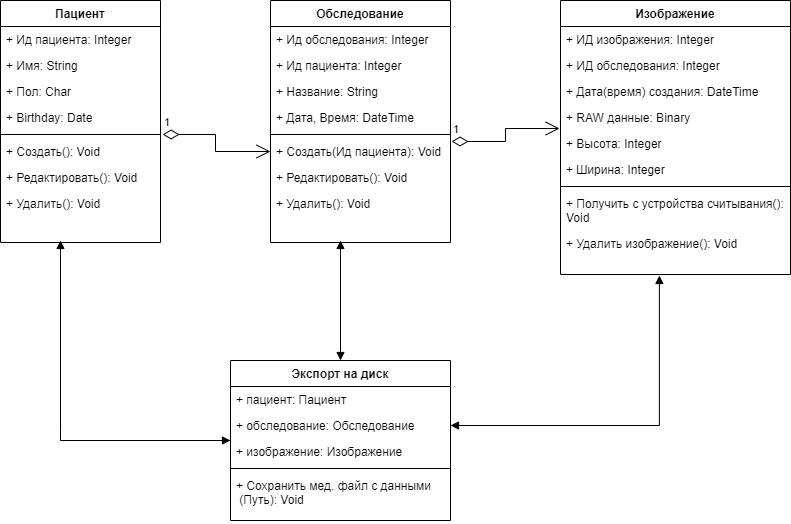

The diagram above was exported from draw.io. Its source (the exported page's mxGraphModel, read from the mxfile embedded in the PNG):
<mxGraphModel dx="1382" dy="846" grid="1" gridSize="10" guides="1" tooltips="1" connect="1" arrows="1" fold="1" page="1" pageScale="1" pageWidth="827" pageHeight="1169" math="0" shadow="0">
  <root>
    <mxCell id="WIyWlLk6GJQsqaUBKTNV-0" />
    <mxCell id="WIyWlLk6GJQsqaUBKTNV-1" parent="WIyWlLk6GJQsqaUBKTNV-0" />
    <mxCell id="zkfFHV4jXpPFQw0GAbJ--0" value="Пациент" style="swimlane;fontStyle=1;align=center;verticalAlign=top;childLayout=stackLayout;horizontal=1;startSize=26;horizontalStack=0;resizeParent=1;resizeLast=0;collapsible=1;marginBottom=0;rounded=0;shadow=0;strokeWidth=1;" parent="WIyWlLk6GJQsqaUBKTNV-1" vertex="1">
      <mxGeometry x="20" y="20" width="160" height="242" as="geometry">
        <mxRectangle x="230" y="140" width="160" height="26" as="alternateBounds" />
      </mxGeometry>
    </mxCell>
    <mxCell id="zkfFHV4jXpPFQw0GAbJ--1" value="+ Ид пациента: Integer" style="text;align=left;verticalAlign=top;spacingLeft=4;spacingRight=4;overflow=hidden;rotatable=0;points=[[0,0.5],[1,0.5]];portConstraint=eastwest;" parent="zkfFHV4jXpPFQw0GAbJ--0" vertex="1">
      <mxGeometry y="26" width="160" height="26" as="geometry" />
    </mxCell>
    <mxCell id="zkfFHV4jXpPFQw0GAbJ--2" value="+ Имя: String" style="text;align=left;verticalAlign=top;spacingLeft=4;spacingRight=4;overflow=hidden;rotatable=0;points=[[0,0.5],[1,0.5]];portConstraint=eastwest;rounded=0;shadow=0;html=0;" parent="zkfFHV4jXpPFQw0GAbJ--0" vertex="1">
      <mxGeometry y="52" width="160" height="26" as="geometry" />
    </mxCell>
    <mxCell id="qFTdoK8srJFbVPFZ5Nu1-18" value="+ Пол: Char" style="text;align=left;verticalAlign=top;spacingLeft=4;spacingRight=4;overflow=hidden;rotatable=0;points=[[0,0.5],[1,0.5]];portConstraint=eastwest;rounded=0;shadow=0;html=0;" parent="zkfFHV4jXpPFQw0GAbJ--0" vertex="1">
      <mxGeometry y="78" width="160" height="26" as="geometry" />
    </mxCell>
    <mxCell id="qFTdoK8srJFbVPFZ5Nu1-1" value="+ Birthday: Date" style="text;align=left;verticalAlign=top;spacingLeft=4;spacingRight=4;overflow=hidden;rotatable=0;points=[[0,0.5],[1,0.5]];portConstraint=eastwest;rounded=0;shadow=0;html=0;" parent="zkfFHV4jXpPFQw0GAbJ--0" vertex="1">
      <mxGeometry y="104" width="160" height="26" as="geometry" />
    </mxCell>
    <mxCell id="zkfFHV4jXpPFQw0GAbJ--4" value="" style="line;html=1;strokeWidth=1;align=left;verticalAlign=middle;spacingTop=-1;spacingLeft=3;spacingRight=3;rotatable=0;labelPosition=right;points=[];portConstraint=eastwest;" parent="zkfFHV4jXpPFQw0GAbJ--0" vertex="1">
      <mxGeometry y="130" width="160" height="8" as="geometry" />
    </mxCell>
    <mxCell id="zkfFHV4jXpPFQw0GAbJ--5" value="+ Создать(): Void" style="text;align=left;verticalAlign=top;spacingLeft=4;spacingRight=4;overflow=hidden;rotatable=0;points=[[0,0.5],[1,0.5]];portConstraint=eastwest;" parent="zkfFHV4jXpPFQw0GAbJ--0" vertex="1">
      <mxGeometry y="138" width="160" height="26" as="geometry" />
    </mxCell>
    <mxCell id="qFTdoK8srJFbVPFZ5Nu1-3" value="+ Редактировать(): Void&#10;" style="text;align=left;verticalAlign=top;spacingLeft=4;spacingRight=4;overflow=hidden;rotatable=0;points=[[0,0.5],[1,0.5]];portConstraint=eastwest;" parent="zkfFHV4jXpPFQw0GAbJ--0" vertex="1">
      <mxGeometry y="164" width="160" height="26" as="geometry" />
    </mxCell>
    <mxCell id="qFTdoK8srJFbVPFZ5Nu1-4" value="+ Удалить(): Void" style="text;align=left;verticalAlign=top;spacingLeft=4;spacingRight=4;overflow=hidden;rotatable=0;points=[[0,0.5],[1,0.5]];portConstraint=eastwest;" parent="zkfFHV4jXpPFQw0GAbJ--0" vertex="1">
      <mxGeometry y="190" width="160" height="26" as="geometry" />
    </mxCell>
    <mxCell id="zkfFHV4jXpPFQw0GAbJ--17" value="Обследование" style="swimlane;fontStyle=1;align=center;verticalAlign=top;childLayout=stackLayout;horizontal=1;startSize=26;horizontalStack=0;resizeParent=1;resizeLast=0;collapsible=1;marginBottom=0;rounded=0;shadow=0;strokeWidth=1;" parent="WIyWlLk6GJQsqaUBKTNV-1" vertex="1">
      <mxGeometry x="290" y="20" width="180" height="242" as="geometry">
        <mxRectangle x="550" y="140" width="160" height="26" as="alternateBounds" />
      </mxGeometry>
    </mxCell>
    <mxCell id="zkfFHV4jXpPFQw0GAbJ--18" value="+ Ид обследования: Integer" style="text;align=left;verticalAlign=top;spacingLeft=4;spacingRight=4;overflow=hidden;rotatable=0;points=[[0,0.5],[1,0.5]];portConstraint=eastwest;" parent="zkfFHV4jXpPFQw0GAbJ--17" vertex="1">
      <mxGeometry y="26" width="180" height="26" as="geometry" />
    </mxCell>
    <mxCell id="zkfFHV4jXpPFQw0GAbJ--19" value="+ Ид пациента: Integer" style="text;align=left;verticalAlign=top;spacingLeft=4;spacingRight=4;overflow=hidden;rotatable=0;points=[[0,0.5],[1,0.5]];portConstraint=eastwest;rounded=0;shadow=0;html=0;" parent="zkfFHV4jXpPFQw0GAbJ--17" vertex="1">
      <mxGeometry y="52" width="180" height="26" as="geometry" />
    </mxCell>
    <mxCell id="zkfFHV4jXpPFQw0GAbJ--20" value="+ Название: String" style="text;align=left;verticalAlign=top;spacingLeft=4;spacingRight=4;overflow=hidden;rotatable=0;points=[[0,0.5],[1,0.5]];portConstraint=eastwest;rounded=0;shadow=0;html=0;" parent="zkfFHV4jXpPFQw0GAbJ--17" vertex="1">
      <mxGeometry y="78" width="180" height="26" as="geometry" />
    </mxCell>
    <mxCell id="zkfFHV4jXpPFQw0GAbJ--22" value="+ Дата, Время: DateTime" style="text;align=left;verticalAlign=top;spacingLeft=4;spacingRight=4;overflow=hidden;rotatable=0;points=[[0,0.5],[1,0.5]];portConstraint=eastwest;rounded=0;shadow=0;html=0;" parent="zkfFHV4jXpPFQw0GAbJ--17" vertex="1">
      <mxGeometry y="104" width="180" height="26" as="geometry" />
    </mxCell>
    <mxCell id="zkfFHV4jXpPFQw0GAbJ--23" value="" style="line;html=1;strokeWidth=1;align=left;verticalAlign=middle;spacingTop=-1;spacingLeft=3;spacingRight=3;rotatable=0;labelPosition=right;points=[];portConstraint=eastwest;" parent="zkfFHV4jXpPFQw0GAbJ--17" vertex="1">
      <mxGeometry y="130" width="180" height="8" as="geometry" />
    </mxCell>
    <mxCell id="zkfFHV4jXpPFQw0GAbJ--24" value="+ Создать(Ид пациента): Void" style="text;align=left;verticalAlign=top;spacingLeft=4;spacingRight=4;overflow=hidden;rotatable=0;points=[[0,0.5],[1,0.5]];portConstraint=eastwest;" parent="zkfFHV4jXpPFQw0GAbJ--17" vertex="1">
      <mxGeometry y="138" width="180" height="26" as="geometry" />
    </mxCell>
    <mxCell id="zkfFHV4jXpPFQw0GAbJ--25" value="+ Редактировать(): Void" style="text;align=left;verticalAlign=top;spacingLeft=4;spacingRight=4;overflow=hidden;rotatable=0;points=[[0,0.5],[1,0.5]];portConstraint=eastwest;" parent="zkfFHV4jXpPFQw0GAbJ--17" vertex="1">
      <mxGeometry y="164" width="180" height="26" as="geometry" />
    </mxCell>
    <mxCell id="qFTdoK8srJFbVPFZ5Nu1-16" value="+ Удалить(): Void" style="text;align=left;verticalAlign=top;spacingLeft=4;spacingRight=4;overflow=hidden;rotatable=0;points=[[0,0.5],[1,0.5]];portConstraint=eastwest;" parent="zkfFHV4jXpPFQw0GAbJ--17" vertex="1">
      <mxGeometry y="190" width="180" height="26" as="geometry" />
    </mxCell>
    <mxCell id="qFTdoK8srJFbVPFZ5Nu1-5" value="Изображение" style="swimlane;fontStyle=1;align=center;verticalAlign=top;childLayout=stackLayout;horizontal=1;startSize=26;horizontalStack=0;resizeParent=1;resizeLast=0;collapsible=1;marginBottom=0;rounded=0;shadow=0;strokeWidth=1;" parent="WIyWlLk6GJQsqaUBKTNV-1" vertex="1">
      <mxGeometry x="580" y="20" width="230" height="274" as="geometry">
        <mxRectangle x="550" y="140" width="160" height="26" as="alternateBounds" />
      </mxGeometry>
    </mxCell>
    <mxCell id="qFTdoK8srJFbVPFZ5Nu1-7" value="+ ИД изображения: Integer" style="text;align=left;verticalAlign=top;spacingLeft=4;spacingRight=4;overflow=hidden;rotatable=0;points=[[0,0.5],[1,0.5]];portConstraint=eastwest;rounded=0;shadow=0;html=0;" parent="qFTdoK8srJFbVPFZ5Nu1-5" vertex="1">
      <mxGeometry y="26" width="230" height="26" as="geometry" />
    </mxCell>
    <mxCell id="qFTdoK8srJFbVPFZ5Nu1-17" value="+ ИД обследования: Integer" style="text;align=left;verticalAlign=top;spacingLeft=4;spacingRight=4;overflow=hidden;rotatable=0;points=[[0,0.5],[1,0.5]];portConstraint=eastwest;rounded=0;shadow=0;html=0;" parent="qFTdoK8srJFbVPFZ5Nu1-5" vertex="1">
      <mxGeometry y="52" width="230" height="26" as="geometry" />
    </mxCell>
    <mxCell id="qFTdoK8srJFbVPFZ5Nu1-8" value="+ Дата(время) создания: DateTime" style="text;align=left;verticalAlign=top;spacingLeft=4;spacingRight=4;overflow=hidden;rotatable=0;points=[[0,0.5],[1,0.5]];portConstraint=eastwest;rounded=0;shadow=0;html=0;" parent="qFTdoK8srJFbVPFZ5Nu1-5" vertex="1">
      <mxGeometry y="78" width="230" height="26" as="geometry" />
    </mxCell>
    <mxCell id="qFTdoK8srJFbVPFZ5Nu1-9" value="+ RAW данные: Binary" style="text;align=left;verticalAlign=top;spacingLeft=4;spacingRight=4;overflow=hidden;rotatable=0;points=[[0,0.5],[1,0.5]];portConstraint=eastwest;rounded=0;shadow=0;html=0;" parent="qFTdoK8srJFbVPFZ5Nu1-5" vertex="1">
      <mxGeometry y="104" width="230" height="26" as="geometry" />
    </mxCell>
    <mxCell id="qFTdoK8srJFbVPFZ5Nu1-19" value="+ Высота: Integer" style="text;align=left;verticalAlign=top;spacingLeft=4;spacingRight=4;overflow=hidden;rotatable=0;points=[[0,0.5],[1,0.5]];portConstraint=eastwest;rounded=0;shadow=0;html=0;" parent="qFTdoK8srJFbVPFZ5Nu1-5" vertex="1">
      <mxGeometry y="130" width="230" height="26" as="geometry" />
    </mxCell>
    <mxCell id="qFTdoK8srJFbVPFZ5Nu1-20" value="+ Ширина: Integer" style="text;align=left;verticalAlign=top;spacingLeft=4;spacingRight=4;overflow=hidden;rotatable=0;points=[[0,0.5],[1,0.5]];portConstraint=eastwest;rounded=0;shadow=0;html=0;" parent="qFTdoK8srJFbVPFZ5Nu1-5" vertex="1">
      <mxGeometry y="156" width="230" height="26" as="geometry" />
    </mxCell>
    <mxCell id="qFTdoK8srJFbVPFZ5Nu1-11" value="" style="line;html=1;strokeWidth=1;align=left;verticalAlign=middle;spacingTop=-1;spacingLeft=3;spacingRight=3;rotatable=0;labelPosition=right;points=[];portConstraint=eastwest;" parent="qFTdoK8srJFbVPFZ5Nu1-5" vertex="1">
      <mxGeometry y="182" width="230" height="8" as="geometry" />
    </mxCell>
    <mxCell id="qFTdoK8srJFbVPFZ5Nu1-12" value="+ Получить с устройства считывания():&#10;Void" style="text;align=left;verticalAlign=top;spacingLeft=4;spacingRight=4;overflow=hidden;rotatable=0;points=[[0,0.5],[1,0.5]];portConstraint=eastwest;" parent="qFTdoK8srJFbVPFZ5Nu1-5" vertex="1">
      <mxGeometry y="190" width="230" height="40" as="geometry" />
    </mxCell>
    <mxCell id="qFTdoK8srJFbVPFZ5Nu1-13" value="+ Удалить изображение(): Void" style="text;align=left;verticalAlign=top;spacingLeft=4;spacingRight=4;overflow=hidden;rotatable=0;points=[[0,0.5],[1,0.5]];portConstraint=eastwest;" parent="qFTdoK8srJFbVPFZ5Nu1-5" vertex="1">
      <mxGeometry y="230" width="230" height="44" as="geometry" />
    </mxCell>
    <mxCell id="34OcrxqawtnCNV5Xi_9h-3" value="1" style="endArrow=open;html=1;endSize=12;startArrow=diamondThin;startSize=14;startFill=0;edgeStyle=orthogonalEdgeStyle;align=left;verticalAlign=bottom;rounded=0;entryX=0;entryY=0.5;entryDx=0;entryDy=0;exitX=1.013;exitY=-0.154;exitDx=0;exitDy=0;exitPerimeter=0;" parent="WIyWlLk6GJQsqaUBKTNV-1" source="zkfFHV4jXpPFQw0GAbJ--5" target="zkfFHV4jXpPFQw0GAbJ--24" edge="1">
      <mxGeometry x="-1" y="3" relative="1" as="geometry">
        <mxPoint x="140" y="181" as="sourcePoint" />
        <mxPoint x="290" y="566" as="targetPoint" />
      </mxGeometry>
    </mxCell>
    <mxCell id="34OcrxqawtnCNV5Xi_9h-4" value="1" style="endArrow=open;html=1;endSize=12;startArrow=diamondThin;startSize=14;startFill=0;edgeStyle=orthogonalEdgeStyle;align=left;verticalAlign=bottom;rounded=0;exitX=1.006;exitY=0.115;exitDx=0;exitDy=0;exitPerimeter=0;entryX=-0.004;entryY=0.923;entryDx=0;entryDy=0;entryPerimeter=0;" parent="WIyWlLk6GJQsqaUBKTNV-1" source="zkfFHV4jXpPFQw0GAbJ--24" target="qFTdoK8srJFbVPFZ5Nu1-9" edge="1">
      <mxGeometry x="-1" y="3" relative="1" as="geometry">
        <mxPoint x="330" y="430" as="sourcePoint" />
        <mxPoint x="490" y="430" as="targetPoint" />
      </mxGeometry>
    </mxCell>
    <mxCell id="34OcrxqawtnCNV5Xi_9h-9" value="Экспорт на диск" style="swimlane;fontStyle=1;align=center;verticalAlign=top;childLayout=stackLayout;horizontal=1;startSize=26;horizontalStack=0;resizeParent=1;resizeParentMax=0;resizeLast=0;collapsible=1;marginBottom=0;" parent="WIyWlLk6GJQsqaUBKTNV-1" vertex="1">
      <mxGeometry x="250" y="380" width="220" height="160" as="geometry" />
    </mxCell>
    <mxCell id="34OcrxqawtnCNV5Xi_9h-10" value="+ пациент: Пациент&#10;" style="text;strokeColor=none;fillColor=none;align=left;verticalAlign=top;spacingLeft=4;spacingRight=4;overflow=hidden;rotatable=0;points=[[0,0.5],[1,0.5]];portConstraint=eastwest;" parent="34OcrxqawtnCNV5Xi_9h-9" vertex="1">
      <mxGeometry y="26" width="220" height="26" as="geometry" />
    </mxCell>
    <mxCell id="34OcrxqawtnCNV5Xi_9h-12" value="+ обследование: Обследование" style="text;strokeColor=none;fillColor=none;align=left;verticalAlign=top;spacingLeft=4;spacingRight=4;overflow=hidden;rotatable=0;points=[[0,0.5],[1,0.5]];portConstraint=eastwest;" parent="34OcrxqawtnCNV5Xi_9h-9" vertex="1">
      <mxGeometry y="52" width="220" height="26" as="geometry" />
    </mxCell>
    <mxCell id="34OcrxqawtnCNV5Xi_9h-14" value="+ изображение: Изображение&#10;" style="text;strokeColor=none;fillColor=none;align=left;verticalAlign=top;spacingLeft=4;spacingRight=4;overflow=hidden;rotatable=0;points=[[0,0.5],[1,0.5]];portConstraint=eastwest;" parent="34OcrxqawtnCNV5Xi_9h-9" vertex="1">
      <mxGeometry y="78" width="220" height="26" as="geometry" />
    </mxCell>
    <mxCell id="34OcrxqawtnCNV5Xi_9h-11" value="" style="line;strokeWidth=1;fillColor=none;align=left;verticalAlign=middle;spacingTop=-1;spacingLeft=3;spacingRight=3;rotatable=0;labelPosition=right;points=[];portConstraint=eastwest;" parent="34OcrxqawtnCNV5Xi_9h-9" vertex="1">
      <mxGeometry y="104" width="220" height="8" as="geometry" />
    </mxCell>
    <mxCell id="34OcrxqawtnCNV5Xi_9h-16" value="+ Сохранить мед. файл с данными&#10; (Путь): Void&#10;" style="text;strokeColor=none;fillColor=none;align=left;verticalAlign=top;spacingLeft=4;spacingRight=4;overflow=hidden;rotatable=0;points=[[0,0.5],[1,0.5]];portConstraint=eastwest;" parent="34OcrxqawtnCNV5Xi_9h-9" vertex="1">
      <mxGeometry y="112" width="220" height="48" as="geometry" />
    </mxCell>
    <mxCell id="34OcrxqawtnCNV5Xi_9h-26" value="" style="endArrow=block;startArrow=block;endFill=1;startFill=1;html=1;rounded=0;edgeStyle=orthogonalEdgeStyle;" parent="WIyWlLk6GJQsqaUBKTNV-1" target="34OcrxqawtnCNV5Xi_9h-9" edge="1">
      <mxGeometry width="160" relative="1" as="geometry">
        <mxPoint x="80" y="260" as="sourcePoint" />
        <mxPoint x="210" y="430" as="targetPoint" />
        <Array as="points">
          <mxPoint x="80" y="450" />
          <mxPoint x="80" y="483" />
        </Array>
      </mxGeometry>
    </mxCell>
    <mxCell id="34OcrxqawtnCNV5Xi_9h-27" value="" style="endArrow=block;startArrow=block;endFill=1;startFill=1;html=1;rounded=0;edgeStyle=orthogonalEdgeStyle;entryX=0.5;entryY=0;entryDx=0;entryDy=0;" parent="WIyWlLk6GJQsqaUBKTNV-1" target="34OcrxqawtnCNV5Xi_9h-9" edge="1">
      <mxGeometry width="160" relative="1" as="geometry">
        <mxPoint x="360" y="260" as="sourcePoint" />
        <mxPoint x="560" y="350" as="targetPoint" />
      </mxGeometry>
    </mxCell>
    <mxCell id="34OcrxqawtnCNV5Xi_9h-28" value="" style="endArrow=block;startArrow=block;endFill=1;startFill=1;html=1;rounded=0;edgeStyle=orthogonalEdgeStyle;exitX=1;exitY=0.5;exitDx=0;exitDy=0;entryX=0.43;entryY=1.023;entryDx=0;entryDy=0;entryPerimeter=0;" parent="WIyWlLk6GJQsqaUBKTNV-1" source="34OcrxqawtnCNV5Xi_9h-12" target="qFTdoK8srJFbVPFZ5Nu1-13" edge="1">
      <mxGeometry width="160" relative="1" as="geometry">
        <mxPoint x="490" y="452.5" as="sourcePoint" />
        <mxPoint x="650" y="452.5" as="targetPoint" />
      </mxGeometry>
    </mxCell>
  </root>
</mxGraphModel>